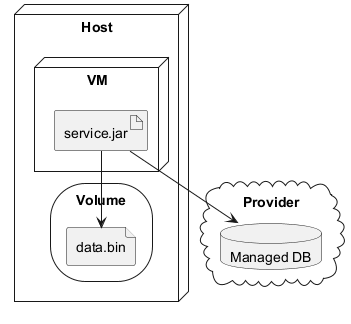

The diagram above was rendered by PlantUML. Its source (embedded in the PNG):
@startuml
node "Host" {
  node "VM" {
    artifact "service.jar"
  }
  storage "Volume" {
    file "data.bin"
  }
}
cloud "Provider" {
  database "Managed DB"
}
"service.jar" --> "Managed DB"
"service.jar" --> "data.bin"
@enduml